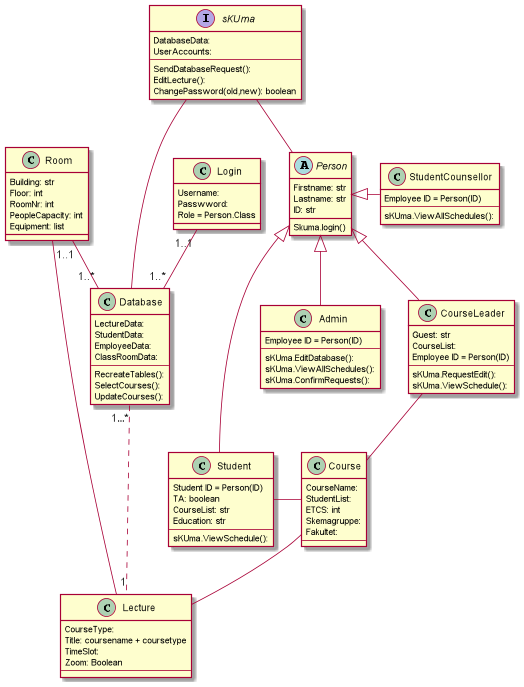

The diagram above was rendered by PlantUML. Its source (embedded in the PNG):
@startuml

interface sKUma{
    DatabaseData:
    UserAccounts:
    --
    SendDatabaseRequest():
    EditLecture():
    ChangePassword(old,new): boolean
}

class Student{
    Student ID = Person(ID)
    TA: boolean
    CourseList: str
    Education: str
    --
    sKUma.ViewSchedule():
    }

abstract class Person{
Firstname: str
Lastname: str
ID: str
__
Skuma.login()
}

class Admin{
    Employee ID = Person(ID)
    --
    sKUma.EditDatabase():
    sKUma.ViewAllSchedules():
    sKUma.ConfirmRequests():
}

class StudentCounsellor{
    Employee ID = Person(ID)
    --
    sKUma.ViewAllSchedules():
}


class Lecture {
    CourseType:
    Title: coursename + coursetype
    TimeSlot:
    Zoom: Boolean
    --
    }

class Course {
   CourseName:
   StudentList:
   ETCS: int
   Skemagruppe:
   Fakultet:
   --
   }

class CourseLeader{
    Guest: str
    CourseList:
    Employee ID = Person(ID)
    --
    sKUma.RequestEdit():
    sKUma.ViewSchedule():
}

class Database{
    LectureData:
    StudentData:
    EmployeeData:
    ClassRoomData:
    --
    RecreateTables():
    SelectCourses():
    UpdateCourses():
    }

class Room{
Building: str
Floor: int
RoomNr: int
PeopleCapacity: int
Equipment: list
}

class Login{
Username:
Passwword:
Role = Person.Class
}

Room  "1..1" -- "1..*" Database
CourseLeader -- Course
Course -- Lecture
Room - Lecture
sKUma -- Database
sKUma -- Person
Database "1…*" ... "1" Lecture
Student - Course
Person <|-- Admin
Person <|-- CourseLeader
Person <|-- Student
Person <|- StudentCounsellor
Login "1..1" -- "1..*" Database
@enduml